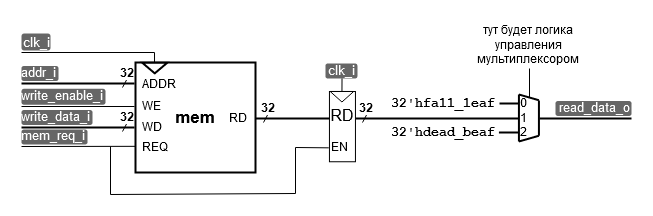

The diagram above was exported from draw.io. Its source (the exported page's mxGraphModel, read from the mxfile embedded in the PNG):
<mxGraphModel dx="808" dy="1766" grid="1" gridSize="1" guides="1" tooltips="1" connect="1" arrows="1" fold="1" page="1" pageScale="1" pageWidth="827" pageHeight="1169" math="0" shadow="0">
  <root>
    <mxCell id="0" />
    <mxCell id="1" parent="0" />
    <mxCell id="2" value="" style="endArrow=none;html=1;rounded=0;strokeColor=#000000;fontSize=9;fontColor=#000000;startSize=6;endSize=6;entryX=0;entryY=0.5;entryDx=0;entryDy=0;comic=0;jiggle=0.5;strokeWidth=2;" edge="1" parent="1">
      <mxGeometry width="50" height="50" relative="1" as="geometry">
        <mxPoint x="724" y="810" as="sourcePoint" />
        <mxPoint x="743.43" y="810" as="targetPoint" />
      </mxGeometry>
    </mxCell>
    <mxCell id="3" value="" style="endArrow=none;html=1;rounded=0;strokeColor=#000000;fontSize=9;fontColor=#000000;startSize=6;endSize=6;entryX=0;entryY=0.5;entryDx=0;entryDy=0;comic=0;jiggle=0.5;strokeWidth=2;" edge="1" parent="1">
      <mxGeometry width="50" height="50" relative="1" as="geometry">
        <mxPoint x="723.43" y="839" as="sourcePoint" />
        <mxPoint x="743.43" y="839" as="targetPoint" />
      </mxGeometry>
    </mxCell>
    <mxCell id="4" value="&lt;b style=&quot;font-size: 17px;&quot;&gt;mem&lt;/b&gt;" style="rounded=0;whiteSpace=wrap;html=1;fontSize=17;fontColor=#000000;comic=0;labelBackgroundColor=default;endArrow=none;strokeColor=#000000;startSize=6;endSize=6;jiggle=0.5;strokeWidth=2;" vertex="1" parent="1">
      <mxGeometry x="360" y="769" width="120" height="110" as="geometry" />
    </mxCell>
    <mxCell id="5" value="" style="triangle;whiteSpace=wrap;html=1;rotation=90;container=0;comic=0;labelBackgroundColor=default;endArrow=none;fontSize=9;rounded=0;strokeColor=#000000;fontColor=#000000;startSize=6;endSize=6;jiggle=0.5;strokeWidth=2;" vertex="1" parent="1">
      <mxGeometry x="373.9957894736842" y="762.155" width="10.526315789473681" height="24.844720496894418" as="geometry" />
    </mxCell>
    <mxCell id="6" value="" style="endArrow=none;html=1;rounded=0;comic=0;fontSize=16;strokeColor=#000000;fontColor=#000000;startSize=6;endSize=6;jiggle=0.5;exitX=0.167;exitY=0;exitDx=0;exitDy=0;exitPerimeter=0;" edge="1" parent="1">
      <mxGeometry width="50" height="50" relative="1" as="geometry">
        <mxPoint x="379.04" y="768.9999999999998" as="sourcePoint" />
        <mxPoint x="246" y="759" as="targetPoint" />
        <Array as="points">
          <mxPoint x="379" y="759" />
        </Array>
      </mxGeometry>
    </mxCell>
    <mxCell id="7" value="&lt;font face=&quot;Courier New&quot;&gt;&lt;b&gt;32'hdead_beaf&lt;/b&gt;&lt;/font&gt;" style="text;html=1;strokeColor=none;fillColor=none;align=right;verticalAlign=middle;whiteSpace=wrap;rounded=0;fontSize=14;fontColor=#000000;comic=0;container=0;jiggle=0.5;" vertex="1" parent="1">
      <mxGeometry x="611" y="833" width="111.43" height="10" as="geometry" />
    </mxCell>
    <mxCell id="8" value="&lt;font style=&quot;font-size: 12px;&quot;&gt;RD&lt;/font&gt;" style="text;html=1;strokeColor=none;fillColor=none;align=right;verticalAlign=middle;whiteSpace=wrap;rounded=0;fontSize=12;fontColor=#000000;comic=0;jiggle=0.5;" vertex="1" parent="1">
      <mxGeometry x="454" y="819" width="20" height="10" as="geometry" />
    </mxCell>
    <mxCell id="9" value="ADDR" style="text;html=1;strokeColor=none;fillColor=none;align=left;verticalAlign=middle;whiteSpace=wrap;rounded=0;fontSize=12;fontColor=#000000;comic=0;jiggle=0.5;" vertex="1" parent="1">
      <mxGeometry x="364.95" y="785" width="36" height="10" as="geometry" />
    </mxCell>
    <mxCell id="10" value="WE" style="text;html=1;strokeColor=none;fillColor=none;align=left;verticalAlign=middle;whiteSpace=wrap;rounded=0;fontSize=12;fontColor=#000000;comic=0;jiggle=0.5;" vertex="1" parent="1">
      <mxGeometry x="364.95000000000005" y="807" width="20" height="10" as="geometry" />
    </mxCell>
    <mxCell id="11" value="WD" style="text;html=1;strokeColor=none;fillColor=none;align=left;verticalAlign=middle;whiteSpace=wrap;rounded=0;fontSize=12;fontColor=#000000;comic=0;jiggle=0.5;" vertex="1" parent="1">
      <mxGeometry x="364.95" y="828" width="20" height="10" as="geometry" />
    </mxCell>
    <mxCell id="12" value="" style="endArrow=none;html=1;rounded=0;strokeColor=#000000;fontSize=9;fontColor=#000000;startSize=6;endSize=6;comic=0;jiggle=0.5;strokeWidth=2;" edge="1" parent="1">
      <mxGeometry width="50" height="50" relative="1" as="geometry">
        <mxPoint x="743.43" y="848" as="sourcePoint" />
        <mxPoint x="763.43" y="842.25" as="targetPoint" />
      </mxGeometry>
    </mxCell>
    <mxCell id="13" value="" style="endArrow=none;html=1;rounded=0;strokeColor=#000000;fontSize=9;fontColor=#000000;startSize=6;endSize=6;comic=0;jiggle=0.5;strokeWidth=2;" edge="1" parent="1">
      <mxGeometry width="50" height="50" relative="1" as="geometry">
        <mxPoint x="743.43" y="801" as="sourcePoint" />
        <mxPoint x="763.43" y="806.75" as="targetPoint" />
      </mxGeometry>
    </mxCell>
    <mxCell id="14" value="" style="endArrow=none;html=1;rounded=0;strokeColor=#000000;fontSize=9;fontColor=#000000;startSize=6;endSize=6;comic=0;jiggle=0.5;strokeWidth=2;" edge="1" parent="1">
      <mxGeometry width="50" height="50" relative="1" as="geometry">
        <mxPoint x="743.43" y="848" as="sourcePoint" />
        <mxPoint x="743.43" y="801" as="targetPoint" />
      </mxGeometry>
    </mxCell>
    <mxCell id="15" value="" style="endArrow=none;html=1;rounded=0;strokeColor=#000000;fontSize=9;fontColor=#000000;startSize=6;endSize=6;comic=0;jiggle=0.5;strokeWidth=2;" edge="1" parent="1">
      <mxGeometry width="50" height="50" relative="1" as="geometry">
        <mxPoint x="763.43" y="842.25" as="sourcePoint" />
        <mxPoint x="763.43" y="807" as="targetPoint" />
      </mxGeometry>
    </mxCell>
    <mxCell id="16" value="&lt;p style=&quot;line-height: 120%;&quot;&gt;&lt;font style=&quot;font-size: 12px;&quot;&gt;0&lt;br&gt;1&lt;br&gt;2&lt;br&gt;&lt;/font&gt;&lt;/p&gt;" style="text;whiteSpace=wrap;html=1;spacing=0;spacingTop=-18;" vertex="1" parent="1">
      <mxGeometry x="745.43" y="803.64" width="8" height="40" as="geometry" />
    </mxCell>
    <mxCell id="17" value="RD" style="rounded=0;whiteSpace=wrap;html=1;comic=0;strokeColor=#000000;fontSize=16;fontColor=#000000;fillColor=none;verticalAlign=top;horizontal=1;spacingBottom=0;spacingTop=8;jiggle=0.5;strokeWidth=1;" vertex="1" parent="1">
      <mxGeometry x="553.95" y="798" width="26" height="70.25" as="geometry" />
    </mxCell>
    <mxCell id="18" value="&lt;p style=&quot;line-height: 100%;&quot;&gt;&lt;font style=&quot;font-size: 13px;&quot; color=&quot;#ffffff&quot;&gt;clk_i&lt;/font&gt;&lt;/p&gt;" style="text;html=1;strokeColor=none;fillColor=#666666;align=center;verticalAlign=middle;whiteSpace=wrap;rounded=1;fontSize=9;fontColor=#000000;comic=0;jiggle=0.5;" vertex="1" parent="1">
      <mxGeometry x="549.95" y="770" width="32" height="15" as="geometry" />
    </mxCell>
    <mxCell id="19" value="" style="endArrow=none;html=1;rounded=0;comic=0;strokeColor=#000000;fontSize=16;fontColor=#000000;startSize=6;endSize=6;jiggle=0.5;strokeWidth=1;entryX=0.518;entryY=0.998;entryDx=0;entryDy=0;entryPerimeter=0;" edge="1" source="20" target="18" parent="1">
      <mxGeometry width="50" height="50" relative="1" as="geometry">
        <mxPoint x="566.69" y="819.0000000000001" as="sourcePoint" />
        <mxPoint x="566.69" y="796.85" as="targetPoint" />
      </mxGeometry>
    </mxCell>
    <mxCell id="20" value="" style="triangle;whiteSpace=wrap;html=1;rotation=90;container=0;comic=0;strokeColor=#000000;jiggle=0.5;strokeWidth=1;" vertex="1" parent="1">
      <mxGeometry x="561.1700000000001" y="791.5" width="10.53" height="23.5" as="geometry" />
    </mxCell>
    <mxCell id="21" value="&lt;font style=&quot;font-size: 12px;&quot;&gt;&lt;b&gt;32&lt;br&gt;&lt;/b&gt;&lt;/font&gt;" style="text;whiteSpace=wrap;html=1;spacingTop=-9;" vertex="1" parent="1">
      <mxGeometry x="484" y="810" width="14" height="10" as="geometry" />
    </mxCell>
    <mxCell id="22" value="" style="endArrow=none;html=1;rounded=0;" edge="1" parent="1">
      <mxGeometry width="50" height="50" relative="1" as="geometry">
        <mxPoint x="488" y="829" as="sourcePoint" />
        <mxPoint x="492" y="821.5" as="targetPoint" />
      </mxGeometry>
    </mxCell>
    <mxCell id="23" value="&lt;font style=&quot;font-size: 12px;&quot;&gt;&lt;b&gt;32&lt;br&gt;&lt;/b&gt;&lt;/font&gt;" style="text;whiteSpace=wrap;html=1;spacingTop=-9;" vertex="1" parent="1">
      <mxGeometry x="582" y="810" width="14" height="10" as="geometry" />
    </mxCell>
    <mxCell id="24" value="" style="endArrow=none;html=1;rounded=0;" edge="1" parent="1">
      <mxGeometry width="50" height="50" relative="1" as="geometry">
        <mxPoint x="587" y="829" as="sourcePoint" />
        <mxPoint x="591" y="821.5" as="targetPoint" />
      </mxGeometry>
    </mxCell>
    <mxCell id="25" value="REQ" style="text;html=1;strokeColor=none;fillColor=none;align=left;verticalAlign=middle;whiteSpace=wrap;rounded=0;fontSize=12;fontColor=#000000;comic=0;jiggle=0.5;" vertex="1" parent="1">
      <mxGeometry x="364.95000000000005" y="848" width="20" height="10" as="geometry" />
    </mxCell>
    <mxCell id="26" value="EN" style="text;html=1;strokeColor=none;fillColor=none;align=right;verticalAlign=middle;whiteSpace=wrap;rounded=0;fontSize=12;fontColor=#000000;comic=0;jiggle=0.5;" vertex="1" parent="1">
      <mxGeometry x="554.95" y="848" width="20" height="10" as="geometry" />
    </mxCell>
    <mxCell id="27" value="" style="endArrow=none;html=1;rounded=0;" edge="1" parent="1">
      <mxGeometry width="50" height="50" relative="1" as="geometry">
        <mxPoint x="246" y="853" as="sourcePoint" />
        <mxPoint x="359.52" y="852.83" as="targetPoint" />
      </mxGeometry>
    </mxCell>
    <mxCell id="28" value="" style="endArrow=none;html=1;rounded=0;exitX=-0.024;exitY=0.802;exitDx=0;exitDy=0;exitPerimeter=0;" edge="1" source="17" parent="1">
      <mxGeometry width="50" height="50" relative="1" as="geometry">
        <mxPoint x="514" y="903.25" as="sourcePoint" />
        <mxPoint x="335" y="853" as="targetPoint" />
        <Array as="points">
          <mxPoint x="520" y="854" />
          <mxPoint x="520" y="900" />
          <mxPoint x="335" y="901" />
        </Array>
      </mxGeometry>
    </mxCell>
    <mxCell id="29" value="" style="endArrow=none;html=1;rounded=0;exitX=1.001;exitY=0.509;exitDx=0;exitDy=0;entryX=0.002;entryY=0.383;entryDx=0;entryDy=0;entryPerimeter=0;exitPerimeter=0;strokeWidth=2;" edge="1" source="4" target="17" parent="1">
      <mxGeometry width="50" height="50" relative="1" as="geometry">
        <mxPoint x="491" y="870" as="sourcePoint" />
        <mxPoint x="541" y="820" as="targetPoint" />
      </mxGeometry>
    </mxCell>
    <mxCell id="30" value="" style="endArrow=none;html=1;rounded=0;exitX=1.001;exitY=0.509;exitDx=0;exitDy=0;exitPerimeter=0;strokeWidth=2;entryX=-0.285;entryY=0.532;entryDx=0;entryDy=0;entryPerimeter=0;" edge="1" target="16" parent="1">
      <mxGeometry width="50" height="50" relative="1" as="geometry">
        <mxPoint x="580.26" y="825" as="sourcePoint" />
        <mxPoint x="688" y="825" as="targetPoint" />
      </mxGeometry>
    </mxCell>
    <mxCell id="31" value="&lt;font face=&quot;Courier New&quot;&gt;&lt;b&gt;32'hfa11_1eaf&lt;/b&gt;&lt;/font&gt;" style="text;html=1;strokeColor=none;fillColor=none;align=right;verticalAlign=middle;whiteSpace=wrap;rounded=0;fontSize=14;fontColor=#000000;comic=0;container=0;jiggle=0.5;" vertex="1" parent="1">
      <mxGeometry x="610" y="804" width="112.43" height="10" as="geometry" />
    </mxCell>
    <mxCell id="32" value="&lt;font style=&quot;font-size: 12px;&quot;&gt;&lt;b&gt;32&lt;br&gt;&lt;/b&gt;&lt;/font&gt;" style="text;whiteSpace=wrap;html=1;spacingTop=-9;" vertex="1" parent="1">
      <mxGeometry x="343" y="819" width="14" height="10" as="geometry" />
    </mxCell>
    <mxCell id="33" value="" style="endArrow=none;html=1;rounded=0;" edge="1" parent="1">
      <mxGeometry width="50" height="50" relative="1" as="geometry">
        <mxPoint x="347" y="838" as="sourcePoint" />
        <mxPoint x="351" y="830.5" as="targetPoint" />
      </mxGeometry>
    </mxCell>
    <mxCell id="34" value="" style="endArrow=none;html=1;rounded=0;entryX=0.002;entryY=0.383;entryDx=0;entryDy=0;entryPerimeter=0;strokeWidth=2;" edge="1" parent="1">
      <mxGeometry width="50" height="50" relative="1" as="geometry">
        <mxPoint x="246" y="834" as="sourcePoint" />
        <mxPoint x="359" y="834" as="targetPoint" />
      </mxGeometry>
    </mxCell>
    <mxCell id="35" value="&lt;font style=&quot;font-size: 12px;&quot;&gt;&lt;b&gt;32&lt;br&gt;&lt;/b&gt;&lt;/font&gt;" style="text;whiteSpace=wrap;html=1;spacingTop=-9;" vertex="1" parent="1">
      <mxGeometry x="343" y="775" width="14" height="10" as="geometry" />
    </mxCell>
    <mxCell id="36" value="" style="endArrow=none;html=1;rounded=0;" edge="1" parent="1">
      <mxGeometry width="50" height="50" relative="1" as="geometry">
        <mxPoint x="347" y="794" as="sourcePoint" />
        <mxPoint x="351" y="786.5" as="targetPoint" />
      </mxGeometry>
    </mxCell>
    <mxCell id="37" value="" style="endArrow=none;html=1;rounded=0;entryX=0.002;entryY=0.383;entryDx=0;entryDy=0;entryPerimeter=0;strokeWidth=2;" edge="1" parent="1">
      <mxGeometry width="50" height="50" relative="1" as="geometry">
        <mxPoint x="246" y="790" as="sourcePoint" />
        <mxPoint x="359" y="790" as="targetPoint" />
      </mxGeometry>
    </mxCell>
    <mxCell id="38" value="" style="endArrow=none;html=1;rounded=0;" edge="1" parent="1">
      <mxGeometry width="50" height="50" relative="1" as="geometry">
        <mxPoint x="246" y="813" as="sourcePoint" />
        <mxPoint x="359" y="813" as="targetPoint" />
      </mxGeometry>
    </mxCell>
    <mxCell id="39" value="" style="endArrow=none;html=1;rounded=0;strokeWidth=2;" edge="1" parent="1">
      <mxGeometry width="50" height="50" relative="1" as="geometry">
        <mxPoint x="764" y="825" as="sourcePoint" />
        <mxPoint x="856" y="825" as="targetPoint" />
      </mxGeometry>
    </mxCell>
    <mxCell id="40" value="&lt;p style=&quot;line-height: 140%;&quot;&gt;&lt;font style=&quot;font-size: 13px;&quot;&gt;clk_i&lt;/font&gt;&lt;/p&gt;" style="text;html=1;strokeColor=none;fillColor=#666666;align=left;verticalAlign=middle;whiteSpace=wrap;rounded=1;fontSize=13;fontColor=#FFFFFF;comic=0;jiggle=0.5;fontStyle=0;spacingRight=-1;spacingLeft=0;" vertex="1" parent="1">
      <mxGeometry x="246" y="740" width="28.99" height="17" as="geometry" />
    </mxCell>
    <mxCell id="41" value="&lt;font style=&quot;font-size: 13px;&quot;&gt;mem_req_i&lt;/font&gt;" style="text;html=1;strokeColor=none;fillColor=#666666;align=left;verticalAlign=middle;whiteSpace=wrap;rounded=1;container=0;comic=0;fontColor=#FFFFFF;movable=1;resizable=1;rotatable=1;deletable=1;editable=1;connectable=1;jiggle=0.5;spacing=0;spacingBottom=3;fontSize=13;fontStyle=0;spacingRight=1;" vertex="1" parent="1">
      <mxGeometry x="246" y="836" width="66" height="15" as="geometry" />
    </mxCell>
    <mxCell id="42" value="write_data_i" style="text;html=1;strokeColor=none;fillColor=#666666;align=left;verticalAlign=middle;whiteSpace=wrap;rounded=1;container=0;comic=0;fontColor=#FFFFFF;movable=1;resizable=1;rotatable=1;deletable=1;editable=1;connectable=1;jiggle=0.5;spacing=0;spacingBottom=3;fontSize=13;fontStyle=0;spacingRight=1;" vertex="1" parent="1">
      <mxGeometry x="246" y="816.5" width="71" height="15" as="geometry" />
    </mxCell>
    <mxCell id="43" value="write_enable_i" style="text;html=1;strokeColor=none;fillColor=#666666;align=left;verticalAlign=middle;whiteSpace=wrap;rounded=1;container=0;comic=0;fontColor=#FFFFFF;movable=1;resizable=1;rotatable=1;deletable=1;editable=1;connectable=1;jiggle=0.5;spacing=0;spacingBottom=3;fontSize=13;fontStyle=0;spacingRight=1;" vertex="1" parent="1">
      <mxGeometry x="246" y="795.25" width="84" height="16" as="geometry" />
    </mxCell>
    <mxCell id="44" value="addr_i" style="text;html=1;strokeColor=none;fillColor=#666666;align=left;verticalAlign=middle;whiteSpace=wrap;rounded=1;container=0;comic=0;fontColor=#FFFFFF;movable=1;resizable=1;rotatable=1;deletable=1;editable=1;connectable=1;jiggle=0.5;spacing=0;spacingBottom=3;fontSize=13;fontStyle=0;spacingRight=1;" vertex="1" parent="1">
      <mxGeometry x="246" y="772.5" width="37" height="15" as="geometry" />
    </mxCell>
    <mxCell id="45" value="read_data_o" style="text;html=1;strokeColor=none;fillColor=#666666;align=right;verticalAlign=middle;whiteSpace=wrap;rounded=1;container=0;comic=0;fontColor=#FFFFFF;movable=1;resizable=1;rotatable=1;deletable=1;editable=1;connectable=1;jiggle=0.5;spacing=0;spacingBottom=3;fontSize=13;fontStyle=0;spacingRight=1;" vertex="1" parent="1">
      <mxGeometry x="780" y="807.5" width="76" height="15" as="geometry" />
    </mxCell>
    <mxCell id="46" value="" style="endArrow=none;html=1;rounded=0;" edge="1" parent="1">
      <mxGeometry width="50" height="50" relative="1" as="geometry">
        <mxPoint x="754" y="803.64" as="sourcePoint" />
        <mxPoint x="754" y="775" as="targetPoint" />
      </mxGeometry>
    </mxCell>
    <mxCell id="47" value="тут будет логика управления мультиплексором" style="text;html=1;strokeColor=none;fillColor=none;align=center;verticalAlign=middle;whiteSpace=wrap;rounded=0;" vertex="1" parent="1">
      <mxGeometry x="723" y="736" width="60" height="30" as="geometry" />
    </mxCell>
  </root>
</mxGraphModel>